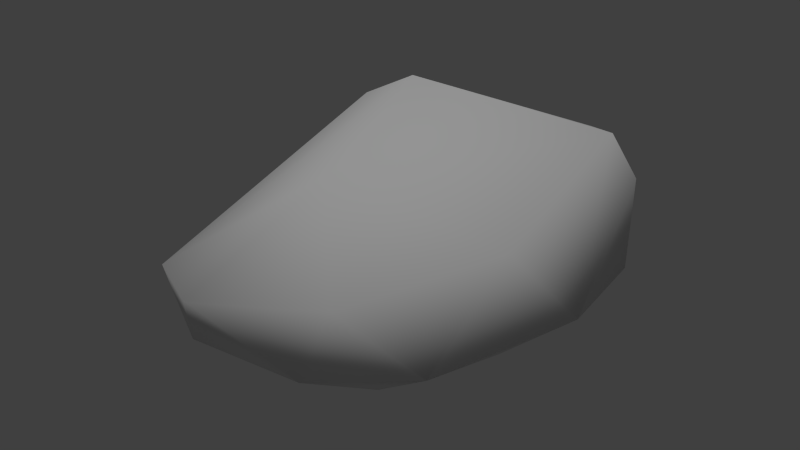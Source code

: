 # Source: copperOre_d_lod1.blend  (saved by Blender 2.72.0; exported with 4.5.12 LTS)
import bpy
from mathutils import Matrix  # noqa: F401  (used for matrix-valued properties, if any)

bpy.ops.wm.read_factory_settings(use_empty=True)
scene = bpy.context.scene
scene.name = 'Scene'

# ---- collections
col_collection_1 = bpy.data.collections.new('Collection 1'); scene.collection.children.link(col_collection_1)

# ---- materials (node trees are filled in below, after node groups)
mat_material = bpy.data.materials.new('Material')
mat_material.alpha_threshold = 0.0
mat_material.use_transparent_shadow = False
mat_material.roughness = 0.5
mat_material.specular_intensity = 0.0
mat_material.line_color = (0.0, 0.0, 0.0, 1.0)

# ---- material node trees

# ---- world
world_world = bpy.data.worlds.new('World'); scene.world = world_world
world_world.color = (0.05088, 0.05088, 0.05088)
world_world.use_sun_shadow = False
world_world.sun_shadow_jitter_overblur = 0.0
world_world.cycles.sampling_method = 'MANUAL'
world_world.cycles.sample_map_resolution = 256

# ---- lights
light_hemi = bpy.data.lights.new('Hemi', 'SUN')
light_hemi.transmission_factor = 0.0
light_hemi.angle = 0.1993
light_hemi.energy = 1.0
light_hemi.shadow_buffer_clip_start = 0.5
light_hemi.shadow_soft_size = 0.1
light_hemi.shadow_cascade_max_distance = 1000.0
light_hemi.cycles.use_multiple_importance_sampling = False

# ---- meshes
me_rocksquare8 = bpy.data.meshes.new('rocksquare8')
me_rocksquare8.from_pydata([(-0.5765, -1.858, -0.3184), (-1.373, 2.197, 0.4812), (0.4526, 2.302, 0.4591), (1.338, -0.3337, 0.4765), (0.6356, -1.897, -0.1693), (0.8304, -1.264, -0.4878), (0.7372, -1.67, 0.3579), (-0.2529, 0.5428, -0.7021), (-0.1355, -0.7085, 0.8508), (-1.846, 1.54, -0.1994), (0.348, 2.23, -0.1706), (0.8563, 1.49, -0.5262), (-1.316, 1.774, 0.715), (-1.213, -0.9689, -0.3128), (-1.22, -1.396, -0.1663), (-1.666, 1.468, 0.5339), (-1.8, 2.117, -0.06994), (1.049, 2.011, -0.1022), (1.542, 1.169, -0.2201), (0.9538, 1.824, 0.6669), (1.748, 0.06083, -0.1275), (-0.3539, -2.084, 0.2161), (1.392, -1.38, -0.08911), (-0.9426, -1.803, 0.1993), (1.225, -0.2333, -0.5241), (-1.938, 1.911, 0.2365), (-1.392, 2.297, -0.2001), (1.221, 1.843, 0.2912)], [], [(0, 21, 23), (0, 23, 14), (7, 11, 24), (12, 15, 23), (23, 13, 14), (15, 25, 13), (12, 1, 25), (1, 26, 16), (1, 16, 25), (20, 19, 3), (19, 20, 27), (27, 18, 17), (3, 6, 22), (13, 5, 0), (13, 7, 24), (26, 7, 9), (3, 8, 6), (11, 10, 17), (11, 18, 24), (17, 18, 11), (20, 3, 22), (0, 5, 4), (8, 23, 21), (14, 13, 0), (25, 9, 13), (13, 23, 15), (15, 12, 25), (17, 2, 27), (17, 10, 2), (20, 18, 27), (6, 4, 22), (13, 24, 5), (12, 23, 8), (10, 7, 26), (3, 19, 8), (19, 12, 8), (9, 25, 16), (2, 1, 12), (26, 2, 10), (26, 1, 2), (19, 2, 12), (2, 19, 27), (18, 20, 24), (4, 21, 0), (22, 4, 5), (4, 6, 21), (13, 9, 7), (9, 16, 26), (7, 10, 11), (8, 21, 6), (22, 5, 24), (24, 20, 22)])
me_rocksquare8.polygons.foreach_set('use_smooth', [True] * 52)
_uv = me_rocksquare8.uv_layers.new(name='UVMap')
_uv.uv.foreach_set('vector', [-0.1535, 0.5978, -0.07905, 0.5573, -0.06768, 0.6449, -0.1535, 0.5978, -0.06768, 0.6449, -0.1494, 0.7623, -0.769, 0.379, -0.8657, -0.07267, -0.3349, 0.06455, 0.693, 0.8252, 0.6548, 0.9421, -0.06768, 0.6449, -0.06768, 0.6449, 0.2031, 1.03, -0.1494, 0.7623, 0.6548, 0.9421, 0.7767, 1.062, 0.2031, 1.03, 0.693, 0.8252, 0.8424, 0.8978, 0.7767, 1.062, 0.8424, 0.8978, 1.017, 0.9126, 0.8716, 1.103, 0.8424, 0.8978, 0.8716, 1.103, 0.7767, 1.062, 0.2269, -0.02145, 0.6933, 0.3486, 0.2019, 0.222, 0.6933, 0.3486, 0.2269, -0.02145, 0.7623, 0.2193, 0.7623, 0.2193, 0.6351, -0.01646, 0.8936, 0.1924, 0.2019, 0.222, -0.02147, 0.4108, -0.0602, 0.2837, -0.3893, 0.7511, -0.1865, 0.339, -0.1535, 0.5978, -0.3893, 0.7511, -0.769, 0.379, -0.3349, 0.06455, -1.478, 0.5112, -0.769, 0.379, -1.301, 0.8213, 0.2019, 0.222, 0.1737, 0.5508, -0.02147, 0.4108, -0.8657, -0.07267, -1.187, -0.04326, -0.994, -0.2782, -0.8657, -0.07267, -0.6614, -0.2874, -0.3349, 0.06455, -0.994, -0.2782, -0.6614, -0.2874, -0.8657, -0.07267, 0.2269, -0.02145, 0.2019, 0.222, -0.0602, 0.2837, -0.1535, 0.5978, -0.1865, 0.339, -0.09812, 0.4316, 0.1737, 0.5508, -0.06768, 0.6449, -0.07905, 0.5573, -0.1494, 0.7623, -0.3893, 0.7511, -0.1535, 0.5978, 0.7767, 1.062, 0.6783, 1.168, 0.2031, 1.03, 0.2031, 1.03, -0.06768, 0.6449, 0.6548, 0.9421, 0.6548, 0.9421, 0.693, 0.8252, 0.7767, 1.062, 0.8936, 0.1924, 0.8744, 0.4105, 0.7623, 0.2193, 0.8936, 0.1924, 1.035, 0.3774, 0.8744, 0.4105, 0.2269, -0.02145, 0.6351, -0.01646, 0.7623, 0.2193, -0.02147, 0.4108, -0.09812, 0.4316, -0.0602, 0.2837, -0.3893, 0.7511, -0.3349, 0.06455, -0.1865, 0.339, 0.693, 0.8252, -0.06768, 0.6449, 0.1737, 0.5508, -1.187, -0.04326, -0.769, 0.379, -1.478, 0.5112, 0.2019, 0.222, 0.6933, 0.3486, 0.1737, 0.5508, 0.6933, 0.3486, 0.693, 0.8252, 0.1737, 0.5508, 0.6783, 1.168, 0.7767, 1.062, 0.8716, 1.103, 0.8744, 0.4105, 0.8424, 0.8978, 0.693, 0.8252, 1.017, 0.9126, 0.8744, 0.4105, 1.035, 0.3774, 1.017, 0.9126, 0.8424, 0.8978, 0.8744, 0.4105, 0.6933, 0.3486, 0.8744, 0.4105, 0.693, 0.8252, 0.8744, 0.4105, 0.6933, 0.3486, 0.7623, 0.2193, -0.6614, -0.2874, -0.2476, -0.1372, -0.3349, 0.06455, -0.09812, 0.4316, -0.07905, 0.5573, -0.1535, 0.5978, -0.0602, 0.2837, -0.09812, 0.4316, -0.1865, 0.339, -0.09812, 0.4316, -0.02147, 0.4108, -0.07905, 0.5573, -0.3893, 0.7511, -1.301, 0.8213, -0.769, 0.379, -1.301, 0.8213, -1.492, 0.7342, -1.478, 0.5112, -0.769, 0.379, -1.187, -0.04326, -0.8657, -0.07267, 0.1737, 0.5508, -0.07905, 0.5573, -0.02147, 0.4108, -0.0602, 0.2837, -0.1865, 0.339, -0.3349, 0.06455, -0.3349, 0.06455, -0.2476, -0.1372, -0.0602, 0.2837])
me_rocksquare8.materials.append(mat_material)
me_rocksquare8.use_remesh_preserve_volume = False
me_rocksquare8.use_remesh_preserve_attributes = False
me_rocksquare8.use_mirror_vertex_groups = False
me_rocksquare8.update()

# ---- objects
ob_base01 = bpy.data.objects.new('base01', None)
ob_collision_1 = bpy.data.objects.new('collision-1', None)
ob_start01 = bpy.data.objects.new('start01', None)
ob_rocksquare8 = bpy.data.objects.new('rocksquare8', me_rocksquare8)
ob_nulldetail0 = bpy.data.objects.new('nulldetail0', None)
ob_detail96 = bpy.data.objects.new('detail96', None)
ob_detail8 = bpy.data.objects.new('detail8', None)
ob_hemi = bpy.data.objects.new('Hemi', light_hemi)

# ---- transforms, parenting, visibility, modifiers, constraints
ob_base01.location = (0.0, 0.0, 0.0)
ob_base01.empty_image_offset = (0.0, 0.0)
ob_base01.lineart.crease_threshold = 0.0
ob_collision_1.parent = ob_base01
ob_collision_1.location = (0.0, 0.0, 0.0)
ob_collision_1.empty_image_offset = (0.0, 0.0)
ob_collision_1.lineart.crease_threshold = 0.0
ob_start01.parent = ob_base01
ob_start01.location = (0.0, 0.0, 0.0)
ob_start01.empty_image_offset = (0.0, 0.0)
ob_start01.lineart.crease_threshold = 0.0
ob_rocksquare8.parent = ob_start01
ob_rocksquare8.location = (0.0, 0.0, 0.2993)
ob_rocksquare8.scale = (0.7983, 0.7983, 0.7983)
ob_rocksquare8.lineart.crease_threshold = 0.0
ob_nulldetail0.parent = ob_base01
ob_nulldetail0.location = (0.0, 0.0, 0.0)
ob_nulldetail0.empty_image_offset = (0.0, 0.0)
ob_nulldetail0.lineart.crease_threshold = 0.0
ob_detail96.parent = ob_base01
ob_detail96.location = (0.0, 0.0, 0.0)
ob_detail96.empty_image_offset = (0.0, 0.0)
ob_detail96.lineart.crease_threshold = 0.0
ob_detail8.parent = ob_base01
ob_detail8.location = (0.0, 0.0, 0.0)
ob_detail8.empty_image_offset = (0.0, 0.0)
ob_detail8.lineart.crease_threshold = 0.0
ob_hemi.location = (6.038, -1.989, 1.759)
ob_hemi.lineart.crease_threshold = 0.0

# ---- collection membership
col_collection_1.objects.link(ob_base01)
col_collection_1.objects.link(ob_collision_1)
col_collection_1.objects.link(ob_start01)
col_collection_1.objects.link(ob_rocksquare8)
col_collection_1.objects.link(ob_nulldetail0)
col_collection_1.objects.link(ob_detail96)
col_collection_1.objects.link(ob_detail8)
col_collection_1.objects.link(ob_hemi)

# ---- scene / render settings (as saved in the file)
scene.frame_start = 1; scene.frame_end = 250; scene.frame_set(1)
scene.render.engine = 'BLENDER_EEVEE_NEXT'
scene.render.image_settings.color_mode = 'RGB'
scene.render.image_settings.compression = 90
scene.render.resolution_percentage = 50
scene.render.dither_intensity = 0.0
scene.render.bake_margin = 2
scene.render.bake_bias = 0.0
scene.cycles.use_denoising = False
scene.cycles.samples = 10
scene.cycles.sampling_pattern = 'TABULATED_SOBOL'
scene.cycles.light_sampling_threshold = 0.0
scene.cycles.use_adaptive_sampling = False
scene.cycles.use_light_tree = False
scene.cycles.blur_glossy = 0.0
scene.cycles.volume_bounces = 1
scene.cycles.pixel_filter_type = 'GAUSSIAN'
scene.cycles.sample_clamp_indirect = 0.0
scene.view_settings.view_transform = 'Standard'
bpy.context.view_layer.update()

# ---- added for rendering (the .blend has no active camera): camera
cam_auto = bpy.data.cameras.new('AutoCamera')
cam_auto.lens = 50.0
cam_auto.sensor_width = 36.0
cam_auto.clip_end = 1000.0
ob_auto_camera = bpy.data.objects.new('AutoCamera', cam_auto)
scene.collection.objects.link(ob_auto_camera)
ob_auto_camera.location = (4.30841, -5.17401, 3.8658)
ob_auto_camera.rotation_euler = (1.09748, -7.21219e-08, 0.694738)
scene.camera = ob_auto_camera
bpy.context.view_layer.update()
